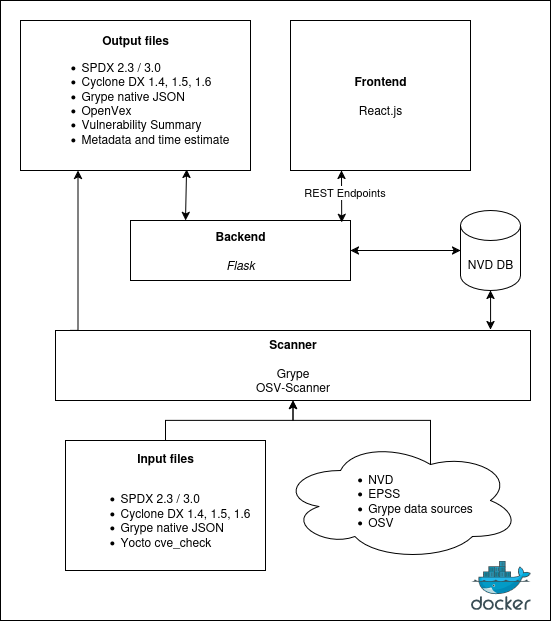

The diagram above was exported from draw.io. Its source (the exported page's mxGraphModel, read from the mxfile embedded in the PNG):
<mxGraphModel dx="1360" dy="795" grid="1" gridSize="10" guides="1" tooltips="1" connect="1" arrows="1" fold="1" page="1" pageScale="1" pageWidth="827" pageHeight="1169" math="0" shadow="0">
  <root>
    <mxCell id="0" />
    <mxCell id="1" parent="0" />
    <mxCell id="w04VrdfiPO-MdQNM-RxS-25" value="" style="rounded=0;whiteSpace=wrap;html=1;" parent="1" vertex="1">
      <mxGeometry x="160" y="170" width="550" height="620" as="geometry" />
    </mxCell>
    <mxCell id="yyFtugxNB-FQNH4gExrw-10" style="edgeStyle=orthogonalEdgeStyle;rounded=0;orthogonalLoop=1;jettySize=auto;html=1;" parent="1" source="Vgy7d_6snQaTO5vtcXRp-3" target="w04VrdfiPO-MdQNM-RxS-10" edge="1">
      <mxGeometry relative="1" as="geometry" />
    </mxCell>
    <mxCell id="Vgy7d_6snQaTO5vtcXRp-3" value="&lt;b&gt;Input files&lt;/b&gt;&lt;div&gt;&lt;br&gt;&lt;/div&gt;&lt;div align=&quot;left&quot;&gt;&lt;ul&gt;&lt;li&gt;SPDX 2.3 / 3.0&lt;/li&gt;&lt;li&gt;Cyclone DX 1.4, 1.5, 1.6&lt;/li&gt;&lt;li&gt;Grype native JSON&lt;/li&gt;&lt;li&gt;Yocto cve_check&lt;/li&gt;&lt;/ul&gt;&lt;/div&gt;" style="rounded=0;whiteSpace=wrap;html=1;" parent="1" vertex="1">
      <mxGeometry x="225" y="610" width="200" height="130" as="geometry" />
    </mxCell>
    <mxCell id="Vgy7d_6snQaTO5vtcXRp-13" value="&lt;b&gt;Output files&lt;/b&gt;&lt;div&gt;&lt;div align=&quot;left&quot;&gt;&lt;ul&gt;&lt;li&gt;&lt;div&gt;SPDX 2.3 / 3.0&lt;/div&gt;&lt;/li&gt;&lt;li&gt;&lt;div&gt;Cyclone DX 1.4, 1.5, 1.6&lt;/div&gt;&lt;/li&gt;&lt;li&gt;&lt;div&gt;Grype native JSON&lt;/div&gt;&lt;/li&gt;&lt;li&gt;OpenVex&lt;/li&gt;&lt;li&gt;Vulnerability Summary&lt;/li&gt;&lt;li&gt;Metadata and time estimate&lt;/li&gt;&lt;/ul&gt;&lt;/div&gt;&lt;/div&gt;" style="rounded=0;whiteSpace=wrap;html=1;" parent="1" vertex="1">
      <mxGeometry x="180" y="190" width="230" height="150" as="geometry" />
    </mxCell>
    <mxCell id="w04VrdfiPO-MdQNM-RxS-1" value="&lt;div&gt;&lt;b&gt;Backend&lt;/b&gt;&lt;/div&gt;&lt;div&gt;&lt;b&gt;&lt;br&gt;&lt;/b&gt;&lt;/div&gt;&lt;i&gt;Flask&lt;/i&gt;" style="rounded=0;whiteSpace=wrap;html=1;" parent="1" vertex="1">
      <mxGeometry x="290" y="390" width="220" height="60" as="geometry" />
    </mxCell>
    <mxCell id="w04VrdfiPO-MdQNM-RxS-2" value="&lt;div&gt;&lt;b&gt;Frontend&lt;/b&gt;&lt;/div&gt;&lt;div&gt;&lt;b&gt;&lt;br&gt;&lt;/b&gt;&lt;/div&gt;React.js" style="rounded=0;whiteSpace=wrap;html=1;" parent="1" vertex="1">
      <mxGeometry x="450" y="190" width="180" height="150" as="geometry" />
    </mxCell>
    <mxCell id="w04VrdfiPO-MdQNM-RxS-3" value="" style="endArrow=classic;startArrow=classic;html=1;rounded=0;exitX=0.96;exitY=0.033;exitDx=0;exitDy=0;exitPerimeter=0;" parent="1" edge="1" source="w04VrdfiPO-MdQNM-RxS-1">
      <mxGeometry width="50" height="50" relative="1" as="geometry">
        <mxPoint x="500.0000000000001" y="390" as="sourcePoint" />
        <mxPoint x="501" y="340" as="targetPoint" />
      </mxGeometry>
    </mxCell>
    <mxCell id="w04VrdfiPO-MdQNM-RxS-4" value="REST Endpoints" style="edgeLabel;html=1;align=center;verticalAlign=middle;resizable=0;points=[];" parent="w04VrdfiPO-MdQNM-RxS-3" vertex="1" connectable="0">
      <mxGeometry x="0.14" y="-2" relative="1" as="geometry">
        <mxPoint as="offset" />
      </mxGeometry>
    </mxCell>
    <mxCell id="yyFtugxNB-FQNH4gExrw-12" style="edgeStyle=orthogonalEdgeStyle;rounded=0;orthogonalLoop=1;jettySize=auto;html=1;entryX=0.25;entryY=1;entryDx=0;entryDy=0;" parent="1" edge="1" target="Vgy7d_6snQaTO5vtcXRp-13">
      <mxGeometry relative="1" as="geometry">
        <mxPoint x="230" y="500" as="sourcePoint" />
        <mxPoint x="230" y="320" as="targetPoint" />
        <Array as="points">
          <mxPoint x="238" y="500" />
          <mxPoint x="238" y="340" />
        </Array>
      </mxGeometry>
    </mxCell>
    <mxCell id="w04VrdfiPO-MdQNM-RxS-10" value="&lt;b&gt;Scanner&lt;/b&gt;&lt;br&gt;&lt;br&gt;Grype&lt;br&gt;OSV-Scanner" style="rounded=0;whiteSpace=wrap;html=1;" parent="1" vertex="1">
      <mxGeometry x="215" y="500" width="475" height="70" as="geometry" />
    </mxCell>
    <mxCell id="yyFtugxNB-FQNH4gExrw-11" style="edgeStyle=orthogonalEdgeStyle;rounded=0;orthogonalLoop=1;jettySize=auto;html=1;exitX=0.625;exitY=0.2;exitDx=0;exitDy=0;exitPerimeter=0;" parent="1" source="w04VrdfiPO-MdQNM-RxS-19" target="w04VrdfiPO-MdQNM-RxS-10" edge="1">
      <mxGeometry relative="1" as="geometry" />
    </mxCell>
    <mxCell id="w04VrdfiPO-MdQNM-RxS-19" value="&lt;div align=&quot;left&quot;&gt;&lt;ul&gt;&lt;li&gt;NVD&lt;/li&gt;&lt;li&gt;EPSS&lt;/li&gt;&lt;li&gt;Grype data sources&lt;/li&gt;&lt;li&gt;OSV&lt;/li&gt;&lt;/ul&gt;&lt;/div&gt;" style="ellipse;shape=cloud;whiteSpace=wrap;html=1;" parent="1" vertex="1">
      <mxGeometry x="440" y="610" width="240" height="120" as="geometry" />
    </mxCell>
    <mxCell id="w04VrdfiPO-MdQNM-RxS-26" value="" style="image;sketch=0;aspect=fixed;html=1;points=[];align=center;fontSize=12;image=img/lib/mscae/Docker.svg;" parent="1" vertex="1">
      <mxGeometry x="630" y="730" width="60" height="49.2" as="geometry" />
    </mxCell>
    <mxCell id="ymnyfKszE4n6buurgdqO-7" value="NVD DB" style="shape=cylinder3;whiteSpace=wrap;html=1;boundedLbl=1;backgroundOutline=1;size=15;" parent="1" vertex="1">
      <mxGeometry x="620" y="380" width="60" height="80" as="geometry" />
    </mxCell>
    <mxCell id="ymnyfKszE4n6buurgdqO-8" value="" style="endArrow=classic;startArrow=classic;html=1;rounded=0;entryX=0;entryY=0.5;entryDx=0;entryDy=0;entryPerimeter=0;exitX=1;exitY=0.5;exitDx=0;exitDy=0;" parent="1" target="ymnyfKszE4n6buurgdqO-7" edge="1" source="w04VrdfiPO-MdQNM-RxS-1">
      <mxGeometry width="50" height="50" relative="1" as="geometry">
        <mxPoint x="540" y="419.5" as="sourcePoint" />
        <mxPoint x="610" y="419.5" as="targetPoint" />
      </mxGeometry>
    </mxCell>
    <mxCell id="yyFtugxNB-FQNH4gExrw-3" value="" style="endArrow=classic;startArrow=classic;html=1;rounded=0;entryX=0.916;entryY=-0.011;entryDx=0;entryDy=0;entryPerimeter=0;" parent="1" source="ymnyfKszE4n6buurgdqO-7" target="w04VrdfiPO-MdQNM-RxS-10" edge="1">
      <mxGeometry width="50" height="50" relative="1" as="geometry">
        <mxPoint x="640" y="470" as="sourcePoint" />
        <mxPoint x="640" y="500" as="targetPoint" />
      </mxGeometry>
    </mxCell>
    <mxCell id="yyFtugxNB-FQNH4gExrw-15" value="" style="endArrow=classic;startArrow=classic;html=1;rounded=0;entryX=0.25;entryY=0;entryDx=0;entryDy=0;exitX=0.722;exitY=0.993;exitDx=0;exitDy=0;exitPerimeter=0;" parent="1" source="Vgy7d_6snQaTO5vtcXRp-13" target="w04VrdfiPO-MdQNM-RxS-1" edge="1">
      <mxGeometry width="50" height="50" relative="1" as="geometry">
        <mxPoint x="345" y="330" as="sourcePoint" />
        <mxPoint x="370" y="380" as="targetPoint" />
      </mxGeometry>
    </mxCell>
  </root>
</mxGraphModel>